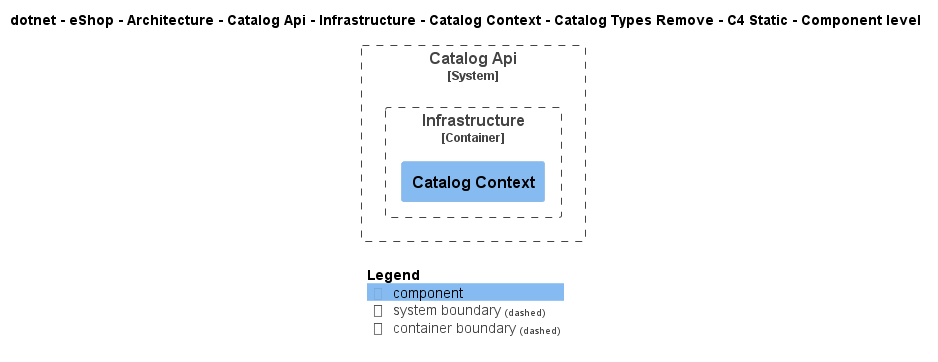

The diagram above was rendered by PlantUML. Its source (embedded in the PNG):
@startuml
!include ..\..\..\..\..\..\..\..\..\..\..\.c4s\C4_Component.puml

AddElementTag("c4interflow:lifecycle:new", $bgColor=green, $fontColor=#ffffff, $borderColor=green, $shadowing="False")
AddElementTag("c4interflow:lifecycle:changed", $bgColor=orange, $fontColor=#ffffff, $borderColor=orange, $shadowing="False")
AddElementTag("c4interflow:lifecycle:removed", $bgColor=red, $fontColor=#ffffff, $borderColor=red, $shadowing="False")

AddRelTag("c4interflow:lifecycle:new", $textColor=green, $lineColor=green)
AddRelTag("c4interflow:lifecycle:changed", $textColor=orange, $lineColor=orange)
AddRelTag("c4interflow:lifecycle:removed", $textColor=red, $lineColor=red)

SHOW_PERSON_PORTRAIT()
LAYOUT_TOP_DOWN()

skinparam linetype polyline

title dotnet - eShop - Architecture - Catalog Api - Infrastructure - Catalog Context - Catalog Types Remove - C4 Static - Component level


System_Boundary(dotnet.eShop.Architecture.SoftwareSystems.CatalogApi, "Catalog Api") {
    
Container_Boundary(dotnet.eShop.Architecture.SoftwareSystems.CatalogApi.Containers.Infrastructure, "Infrastructure") {
    Component(dotnet.eShop.Architecture.SoftwareSystems.CatalogApi.Containers.Infrastructure.Components.CatalogContext, "Catalog Context", "", "")
}
}



SHOW_LEGEND()
@enduml